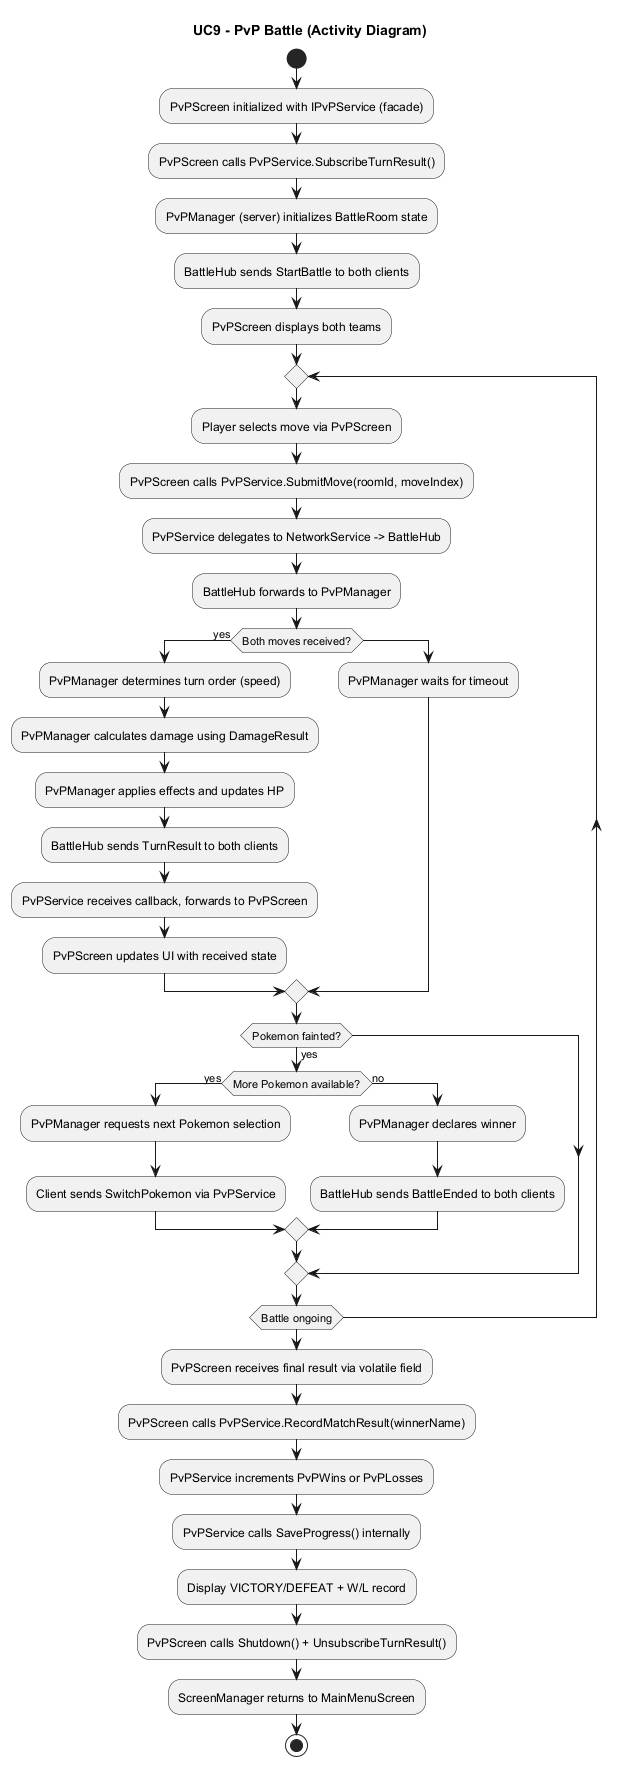

The diagram above was rendered by PlantUML. Its source (embedded in the PNG):
@startuml UC9_PvPBattle_Activity
title UC9 - PvP Battle (Activity Diagram)
start
:PvPScreen initialized with IPvPService (facade);
:PvPScreen calls PvPService.SubscribeTurnResult();
:PvPManager (server) initializes BattleRoom state;
:BattleHub sends StartBattle to both clients;
:PvPScreen displays both teams;

repeat
  :Player selects move via PvPScreen;
  :PvPScreen calls PvPService.SubmitMove(roomId, moveIndex);
  :PvPService delegates to NetworkService -> BattleHub;
  :BattleHub forwards to PvPManager;
  
  if (Both moves received?) then (yes)
    :PvPManager determines turn order (speed);
    :PvPManager calculates damage using DamageResult;
    :PvPManager applies effects and updates HP;
    :BattleHub sends TurnResult to both clients;
    :PvPService receives callback, forwards to PvPScreen;
    :PvPScreen updates UI with received state;
  else
    :PvPManager waits for timeout;
  endif
  
  if (Pokemon fainted?) then (yes)
    if (More Pokemon available?) then (yes)
      :PvPManager requests next Pokemon selection;
      :Client sends SwitchPokemon via PvPService;
    else (no)
      :PvPManager declares winner;
      :BattleHub sends BattleEnded to both clients;
    endif
  endif
repeat while (Battle ongoing)

:PvPScreen receives final result via volatile field;
:PvPScreen calls PvPService.RecordMatchResult(winnerName);
:PvPService increments PvPWins or PvPLosses;
:PvPService calls SaveProgress() internally;
:Display VICTORY/DEFEAT + W/L record;
:PvPScreen calls Shutdown() + UnsubscribeTurnResult();
:ScreenManager returns to MainMenuScreen;
stop
@enduml